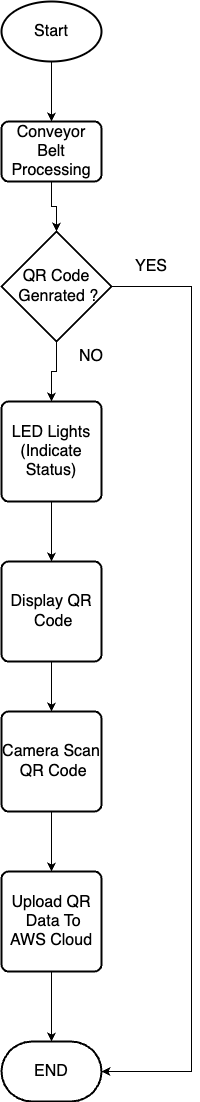

The diagram above was exported from draw.io. Its source (the exported page's mxGraphModel, read from the mxfile embedded in the PNG):
<mxGraphModel dx="1114" dy="631" grid="1" gridSize="10" guides="1" tooltips="1" connect="1" arrows="1" fold="1" page="1" pageScale="1" pageWidth="850" pageHeight="1100" math="0" shadow="0">
  <root>
    <mxCell id="0" />
    <mxCell id="1" parent="0" />
    <mxCell id="FmsgcUHo2OQ55-KqqGfU-9" style="edgeStyle=orthogonalEdgeStyle;rounded=0;orthogonalLoop=1;jettySize=auto;html=1;exitX=0.5;exitY=1;exitDx=0;exitDy=0;exitPerimeter=0;" edge="1" parent="1" source="FmsgcUHo2OQ55-KqqGfU-1" target="FmsgcUHo2OQ55-KqqGfU-2">
      <mxGeometry relative="1" as="geometry" />
    </mxCell>
    <mxCell id="FmsgcUHo2OQ55-KqqGfU-1" value="&lt;font style=&quot;font-size: 16px;&quot;&gt;Start&lt;/font&gt;" style="strokeWidth=2;html=1;shape=mxgraph.flowchart.start_1;whiteSpace=wrap;" vertex="1" parent="1">
      <mxGeometry x="320" y="40" width="100" height="60" as="geometry" />
    </mxCell>
    <mxCell id="FmsgcUHo2OQ55-KqqGfU-2" value="&lt;font style=&quot;font-size: 16px;&quot;&gt;Conveyor&lt;br&gt;Belt&lt;br&gt;Processing&lt;/font&gt;" style="rounded=1;whiteSpace=wrap;html=1;absoluteArcSize=1;arcSize=14;strokeWidth=2;" vertex="1" parent="1">
      <mxGeometry x="320" y="160" width="100" height="60" as="geometry" />
    </mxCell>
    <mxCell id="FmsgcUHo2OQ55-KqqGfU-11" style="edgeStyle=orthogonalEdgeStyle;rounded=0;orthogonalLoop=1;jettySize=auto;html=1;exitX=0.5;exitY=1;exitDx=0;exitDy=0;exitPerimeter=0;" edge="1" parent="1" source="FmsgcUHo2OQ55-KqqGfU-3" target="FmsgcUHo2OQ55-KqqGfU-4">
      <mxGeometry relative="1" as="geometry" />
    </mxCell>
    <mxCell id="FmsgcUHo2OQ55-KqqGfU-3" value="&lt;font style=&quot;font-size: 16px;&quot;&gt;QR Code&lt;br&gt;&amp;nbsp;Genrated ?&lt;/font&gt;" style="strokeWidth=2;html=1;shape=mxgraph.flowchart.decision;whiteSpace=wrap;" vertex="1" parent="1">
      <mxGeometry x="320" y="270" width="110" height="110" as="geometry" />
    </mxCell>
    <mxCell id="FmsgcUHo2OQ55-KqqGfU-12" style="edgeStyle=orthogonalEdgeStyle;rounded=0;orthogonalLoop=1;jettySize=auto;html=1;exitX=0.5;exitY=1;exitDx=0;exitDy=0;" edge="1" parent="1" source="FmsgcUHo2OQ55-KqqGfU-4" target="FmsgcUHo2OQ55-KqqGfU-5">
      <mxGeometry relative="1" as="geometry" />
    </mxCell>
    <mxCell id="FmsgcUHo2OQ55-KqqGfU-4" value="&lt;font style=&quot;font-size: 16px;&quot;&gt;LED Lights (Indicate Status)&lt;/font&gt;" style="rounded=1;whiteSpace=wrap;html=1;absoluteArcSize=1;arcSize=14;strokeWidth=2;" vertex="1" parent="1">
      <mxGeometry x="320" y="440" width="100" height="100" as="geometry" />
    </mxCell>
    <mxCell id="FmsgcUHo2OQ55-KqqGfU-13" style="edgeStyle=orthogonalEdgeStyle;rounded=0;orthogonalLoop=1;jettySize=auto;html=1;exitX=0.5;exitY=1;exitDx=0;exitDy=0;entryX=0.5;entryY=0;entryDx=0;entryDy=0;" edge="1" parent="1" source="FmsgcUHo2OQ55-KqqGfU-5" target="FmsgcUHo2OQ55-KqqGfU-6">
      <mxGeometry relative="1" as="geometry" />
    </mxCell>
    <mxCell id="FmsgcUHo2OQ55-KqqGfU-5" value="&lt;font style=&quot;font-size: 16px;&quot;&gt;Display QR&lt;br&gt;&amp;nbsp;Code&lt;/font&gt;" style="rounded=1;whiteSpace=wrap;html=1;absoluteArcSize=1;arcSize=14;strokeWidth=2;" vertex="1" parent="1">
      <mxGeometry x="320" y="600" width="100" height="100" as="geometry" />
    </mxCell>
    <mxCell id="FmsgcUHo2OQ55-KqqGfU-14" style="edgeStyle=orthogonalEdgeStyle;rounded=0;orthogonalLoop=1;jettySize=auto;html=1;exitX=0.5;exitY=1;exitDx=0;exitDy=0;entryX=0.5;entryY=0;entryDx=0;entryDy=0;" edge="1" parent="1" source="FmsgcUHo2OQ55-KqqGfU-6" target="FmsgcUHo2OQ55-KqqGfU-7">
      <mxGeometry relative="1" as="geometry" />
    </mxCell>
    <mxCell id="FmsgcUHo2OQ55-KqqGfU-6" value="&lt;font style=&quot;font-size: 16px;&quot;&gt;Camera Scan&lt;br&gt;&amp;nbsp;QR Code&lt;/font&gt;" style="rounded=1;whiteSpace=wrap;html=1;absoluteArcSize=1;arcSize=14;strokeWidth=2;" vertex="1" parent="1">
      <mxGeometry x="320" y="750" width="100" height="100" as="geometry" />
    </mxCell>
    <mxCell id="FmsgcUHo2OQ55-KqqGfU-7" value="&lt;font style=&quot;font-size: 16px;&quot;&gt;Upload QR&lt;br&gt;&amp;nbsp;Data To AWS Cloud&lt;/font&gt;" style="rounded=1;whiteSpace=wrap;html=1;absoluteArcSize=1;arcSize=14;strokeWidth=2;" vertex="1" parent="1">
      <mxGeometry x="320" y="910" width="100" height="100" as="geometry" />
    </mxCell>
    <mxCell id="FmsgcUHo2OQ55-KqqGfU-8" value="&lt;font style=&quot;font-size: 16px;&quot;&gt;END&lt;/font&gt;" style="strokeWidth=2;html=1;shape=mxgraph.flowchart.terminator;whiteSpace=wrap;" vertex="1" parent="1">
      <mxGeometry x="320" y="1080" width="100" height="60" as="geometry" />
    </mxCell>
    <mxCell id="FmsgcUHo2OQ55-KqqGfU-10" style="edgeStyle=orthogonalEdgeStyle;rounded=0;orthogonalLoop=1;jettySize=auto;html=1;exitX=0.5;exitY=1;exitDx=0;exitDy=0;entryX=0.5;entryY=0;entryDx=0;entryDy=0;entryPerimeter=0;" edge="1" parent="1" source="FmsgcUHo2OQ55-KqqGfU-2" target="FmsgcUHo2OQ55-KqqGfU-3">
      <mxGeometry relative="1" as="geometry" />
    </mxCell>
    <mxCell id="FmsgcUHo2OQ55-KqqGfU-15" style="edgeStyle=orthogonalEdgeStyle;rounded=0;orthogonalLoop=1;jettySize=auto;html=1;exitX=0.5;exitY=1;exitDx=0;exitDy=0;entryX=0.5;entryY=0;entryDx=0;entryDy=0;entryPerimeter=0;" edge="1" parent="1" source="FmsgcUHo2OQ55-KqqGfU-7" target="FmsgcUHo2OQ55-KqqGfU-8">
      <mxGeometry relative="1" as="geometry" />
    </mxCell>
    <mxCell id="FmsgcUHo2OQ55-KqqGfU-16" style="edgeStyle=orthogonalEdgeStyle;rounded=0;orthogonalLoop=1;jettySize=auto;html=1;exitX=1;exitY=0.5;exitDx=0;exitDy=0;exitPerimeter=0;entryX=1;entryY=0.5;entryDx=0;entryDy=0;entryPerimeter=0;" edge="1" parent="1" source="FmsgcUHo2OQ55-KqqGfU-3" target="FmsgcUHo2OQ55-KqqGfU-8">
      <mxGeometry relative="1" as="geometry">
        <Array as="points">
          <mxPoint x="510" y="325" />
          <mxPoint x="510" y="1110" />
        </Array>
      </mxGeometry>
    </mxCell>
    <mxCell id="FmsgcUHo2OQ55-KqqGfU-17" value="&lt;font style=&quot;font-size: 16px;&quot;&gt;YES&lt;/font&gt;" style="text;html=1;strokeColor=none;fillColor=none;align=center;verticalAlign=middle;whiteSpace=wrap;rounded=0;" vertex="1" parent="1">
      <mxGeometry x="440" y="290" width="60" height="30" as="geometry" />
    </mxCell>
    <mxCell id="FmsgcUHo2OQ55-KqqGfU-18" value="&lt;font style=&quot;font-size: 16px;&quot;&gt;NO&lt;/font&gt;" style="text;html=1;strokeColor=none;fillColor=none;align=center;verticalAlign=middle;whiteSpace=wrap;rounded=0;" vertex="1" parent="1">
      <mxGeometry x="380" y="380" width="60" height="30" as="geometry" />
    </mxCell>
  </root>
</mxGraphModel>